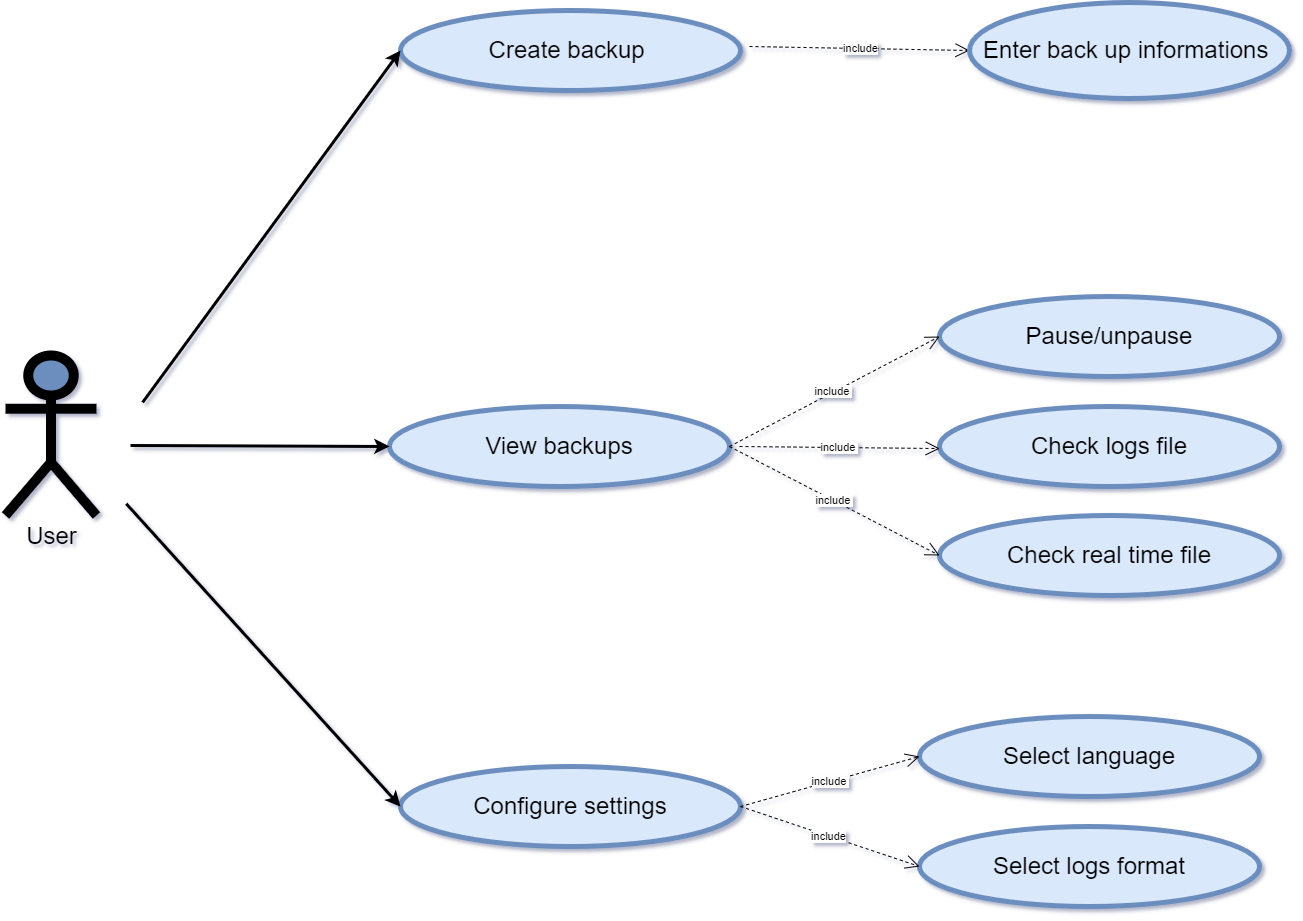

The diagram above was exported from draw.io. Its source (the exported page's mxGraphModel, read from the mxfile embedded in the PNG):
<mxGraphModel dx="4787" dy="538" grid="0" gridSize="10" guides="1" tooltips="1" connect="1" arrows="1" fold="1" page="0" pageScale="1" pageWidth="827" pageHeight="1169" math="0" shadow="1">
  <root>
    <mxCell id="0" />
    <mxCell id="1" parent="0" />
    <mxCell id="z15Tn7ymXwnTrWJU9YED-3" value="&lt;font style=&quot;font-size: 24px;&quot;&gt;User&lt;/font&gt;" style="shape=umlActor;verticalLabelPosition=bottom;verticalAlign=top;html=1;strokeWidth=10;fillColor=#6C8EBF;" parent="1" vertex="1">
      <mxGeometry x="-1524" y="1649" width="91" height="160" as="geometry" />
    </mxCell>
    <mxCell id="z15Tn7ymXwnTrWJU9YED-4" value="&lt;font style=&quot;font-size: 24px;&quot;&gt;Create backup&amp;nbsp;&lt;br&gt;&lt;/font&gt;" style="ellipse;whiteSpace=wrap;html=1;strokeColor=#6c8ebf;strokeWidth=5;fillColor=#dae8fc;" parent="1" vertex="1">
      <mxGeometry x="-1129" y="1304" width="340" height="80" as="geometry" />
    </mxCell>
    <mxCell id="z15Tn7ymXwnTrWJU9YED-5" value="&lt;font style=&quot;font-size: 24px;&quot;&gt;View backups&lt;br&gt;&lt;/font&gt;" style="ellipse;whiteSpace=wrap;html=1;strokeColor=#6C8EBF;strokeWidth=5;fillColor=#dae8fc;" parent="1" vertex="1">
      <mxGeometry x="-1140" y="1700" width="340" height="80" as="geometry" />
    </mxCell>
    <mxCell id="z15Tn7ymXwnTrWJU9YED-6" value="&lt;font style=&quot;font-size: 24px;&quot;&gt;Configure settings&lt;br&gt;&lt;/font&gt;" style="ellipse;whiteSpace=wrap;html=1;strokeColor=#6c8ebf;strokeWidth=5;fillColor=#dae8fc;" parent="1" vertex="1">
      <mxGeometry x="-1129" y="2060" width="340" height="80" as="geometry" />
    </mxCell>
    <mxCell id="z15Tn7ymXwnTrWJU9YED-7" value="" style="endArrow=classic;html=1;rounded=0;entryX=0;entryY=0.5;entryDx=0;entryDy=0;exitX=0.182;exitY=0.39;exitDx=0;exitDy=0;exitPerimeter=0;strokeWidth=3;" parent="1" target="z15Tn7ymXwnTrWJU9YED-4" edge="1">
      <mxGeometry width="50" height="50" relative="1" as="geometry">
        <mxPoint x="-1386.88" y="1695.8999999999996" as="sourcePoint" />
        <mxPoint x="-1359" y="1579" as="targetPoint" />
      </mxGeometry>
    </mxCell>
    <mxCell id="z15Tn7ymXwnTrWJU9YED-8" value="" style="endArrow=classic;html=1;rounded=0;strokeWidth=3;entryX=0;entryY=0.5;entryDx=0;entryDy=0;" parent="1" target="z15Tn7ymXwnTrWJU9YED-5" edge="1">
      <mxGeometry width="50" height="50" relative="1" as="geometry">
        <mxPoint x="-1399" y="1739" as="sourcePoint" />
        <mxPoint x="-1129" y="1559" as="targetPoint" />
      </mxGeometry>
    </mxCell>
    <mxCell id="z15Tn7ymXwnTrWJU9YED-9" value="" style="endArrow=classic;html=1;rounded=0;exitX=0.164;exitY=0.486;exitDx=0;exitDy=0;exitPerimeter=0;strokeWidth=3;entryX=0;entryY=0.5;entryDx=0;entryDy=0;" parent="1" target="z15Tn7ymXwnTrWJU9YED-6" edge="1">
      <mxGeometry width="50" height="50" relative="1" as="geometry">
        <mxPoint x="-1403.2399999999998" y="1797.2399999999998" as="sourcePoint" />
        <mxPoint x="-1093.999999999991" y="2004" as="targetPoint" />
      </mxGeometry>
    </mxCell>
    <mxCell id="z15Tn7ymXwnTrWJU9YED-10" value="&lt;font style=&quot;font-size: 24px;&quot;&gt;Select language&lt;br&gt;&lt;/font&gt;" style="ellipse;whiteSpace=wrap;html=1;strokeColor=#6c8ebf;strokeWidth=5;fillColor=#dae8fc;" parent="1" vertex="1">
      <mxGeometry x="-610" y="2010" width="340" height="80" as="geometry" />
    </mxCell>
    <mxCell id="z15Tn7ymXwnTrWJU9YED-11" value="&lt;font style=&quot;font-size: 24px;&quot;&gt;Select logs format&lt;br&gt;&lt;/font&gt;" style="ellipse;whiteSpace=wrap;html=1;strokeColor=#6c8ebf;strokeWidth=5;fillColor=#dae8fc;" parent="1" vertex="1">
      <mxGeometry x="-610" y="2120" width="340" height="80" as="geometry" />
    </mxCell>
    <mxCell id="z15Tn7ymXwnTrWJU9YED-12" value="include" style="endArrow=open;endSize=12;dashed=1;html=1;rounded=0;entryX=0;entryY=0.5;entryDx=0;entryDy=0;exitX=1;exitY=0.5;exitDx=0;exitDy=0;" parent="1" target="z15Tn7ymXwnTrWJU9YED-11" edge="1" source="z15Tn7ymXwnTrWJU9YED-6">
      <mxGeometry width="160" relative="1" as="geometry">
        <mxPoint x="-790" y="2040" as="sourcePoint" />
        <mxPoint x="-630" y="2040" as="targetPoint" />
      </mxGeometry>
    </mxCell>
    <mxCell id="z15Tn7ymXwnTrWJU9YED-13" value="include&amp;nbsp;" style="endArrow=open;endSize=12;dashed=1;html=1;rounded=0;entryX=0;entryY=0.5;entryDx=0;entryDy=0;exitX=1;exitY=0.5;exitDx=0;exitDy=0;" parent="1" source="z15Tn7ymXwnTrWJU9YED-6" target="z15Tn7ymXwnTrWJU9YED-10" edge="1">
      <mxGeometry width="160" relative="1" as="geometry">
        <mxPoint x="-780" y="2050" as="sourcePoint" />
        <mxPoint x="-619" y="2118" as="targetPoint" />
      </mxGeometry>
    </mxCell>
    <mxCell id="z15Tn7ymXwnTrWJU9YED-14" value="include" style="endArrow=open;endSize=12;dashed=1;html=1;rounded=0;entryX=0;entryY=0.5;entryDx=0;entryDy=0;" parent="1" target="z15Tn7ymXwnTrWJU9YED-15" edge="1">
      <mxGeometry width="160" relative="1" as="geometry">
        <mxPoint x="-780" y="1340" as="sourcePoint" />
        <mxPoint x="-620" y="1340" as="targetPoint" />
      </mxGeometry>
    </mxCell>
    <mxCell id="z15Tn7ymXwnTrWJU9YED-15" value="&lt;font style=&quot;font-size: 24px;&quot;&gt;Enter back up informations&amp;nbsp;&lt;/font&gt;" style="ellipse;whiteSpace=wrap;html=1;strokeColor=#6c8ebf;strokeWidth=5;fillColor=#dae8fc;" parent="1" vertex="1">
      <mxGeometry x="-560" y="1296" width="320" height="96" as="geometry" />
    </mxCell>
    <mxCell id="z15Tn7ymXwnTrWJU9YED-16" value="&lt;font style=&quot;font-size: 24px;&quot;&gt;Pause/unpause&lt;br&gt;&lt;/font&gt;" style="ellipse;whiteSpace=wrap;html=1;strokeColor=#6c8ebf;strokeWidth=5;fillColor=#dae8fc;" parent="1" vertex="1">
      <mxGeometry x="-590" y="1590" width="340" height="80" as="geometry" />
    </mxCell>
    <mxCell id="z15Tn7ymXwnTrWJU9YED-17" value="include&amp;nbsp;" style="endArrow=open;endSize=12;dashed=1;html=1;rounded=0;entryX=0;entryY=0.5;entryDx=0;entryDy=0;exitX=1;exitY=0.5;exitDx=0;exitDy=0;" parent="1" source="z15Tn7ymXwnTrWJU9YED-5" target="z15Tn7ymXwnTrWJU9YED-16" edge="1">
      <mxGeometry width="160" relative="1" as="geometry">
        <mxPoint x="-800" y="1754" as="sourcePoint" />
        <mxPoint x="-637" y="1860" as="targetPoint" />
      </mxGeometry>
    </mxCell>
    <mxCell id="z15Tn7ymXwnTrWJU9YED-18" value="&lt;font style=&quot;font-size: 24px;&quot;&gt;Check real time file&lt;br&gt;&lt;/font&gt;" style="ellipse;whiteSpace=wrap;html=1;strokeColor=#6c8ebf;strokeWidth=5;fillColor=#dae8fc;" parent="1" vertex="1">
      <mxGeometry x="-590" y="1809" width="340" height="80" as="geometry" />
    </mxCell>
    <mxCell id="z15Tn7ymXwnTrWJU9YED-19" value="include&amp;nbsp;" style="endArrow=open;endSize=12;dashed=1;html=1;rounded=0;entryX=0;entryY=0.5;entryDx=0;entryDy=0;exitX=1;exitY=0.5;exitDx=0;exitDy=0;" parent="1" source="z15Tn7ymXwnTrWJU9YED-5" target="z15Tn7ymXwnTrWJU9YED-18" edge="1">
      <mxGeometry width="160" relative="1" as="geometry">
        <mxPoint x="-706.5" y="1871" as="sourcePoint" />
        <mxPoint x="-504.5" y="1980" as="targetPoint" />
      </mxGeometry>
    </mxCell>
    <mxCell id="wkg-PqkHZBiVvPyEXpys-1" value="&lt;font style=&quot;font-size: 24px;&quot;&gt;Check logs file&lt;br&gt;&lt;/font&gt;" style="ellipse;whiteSpace=wrap;html=1;strokeColor=#6c8ebf;strokeWidth=5;fillColor=#dae8fc;" vertex="1" parent="1">
      <mxGeometry x="-590" y="1700" width="340" height="80" as="geometry" />
    </mxCell>
    <mxCell id="wkg-PqkHZBiVvPyEXpys-2" value="include&amp;nbsp;" style="endArrow=open;endSize=12;dashed=1;html=1;rounded=0;" edge="1" parent="1" target="wkg-PqkHZBiVvPyEXpys-1">
      <mxGeometry width="160" relative="1" as="geometry">
        <mxPoint x="-790" y="1740" as="sourcePoint" />
        <mxPoint x="-580" y="1859" as="targetPoint" />
      </mxGeometry>
    </mxCell>
  </root>
</mxGraphModel>